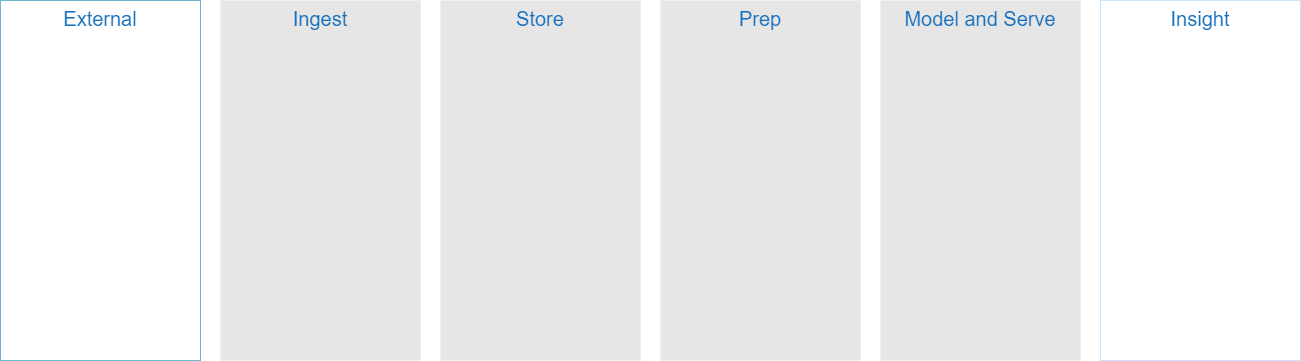

The diagram above was exported from draw.io. Its source (the exported page's mxGraphModel, read from the mxfile embedded in the PNG):
<mxGraphModel dx="1898" dy="962" grid="1" gridSize="10" guides="1" tooltips="1" connect="1" arrows="1" fold="1" page="1" pageScale="1" pageWidth="1100" pageHeight="850" math="0" shadow="0">
  <root>
    <mxCell id="0" />
    <mxCell id="1" parent="0" />
    <mxCell id="2" value="External" style="whiteSpace=wrap;html=1;strokeColor=#6db8cc;fontSize=20;fontColor=#1770bc;verticalAlign=top;" parent="1" vertex="1">
      <mxGeometry x="40" y="40" width="200" height="360" as="geometry" />
    </mxCell>
    <mxCell id="4" value="Ingest" style="whiteSpace=wrap;html=1;strokeColor=none;fontSize=20;fontColor=#1770bc;fillColor=#e6e6e6;verticalAlign=top;" parent="1" vertex="1">
      <mxGeometry x="260" y="40" width="200" height="360" as="geometry" />
    </mxCell>
    <mxCell id="5" value="Store" style="whiteSpace=wrap;html=1;strokeColor=none;fontSize=20;fontColor=#1770bc;fillColor=#e6e6e6;verticalAlign=top;" parent="1" vertex="1">
      <mxGeometry x="480" y="40" width="200" height="360" as="geometry" />
    </mxCell>
    <mxCell id="6" value="Prep" style="whiteSpace=wrap;html=1;strokeColor=none;fontSize=20;fontColor=#1770bc;fillColor=#e6e6e6;verticalAlign=top;" parent="1" vertex="1">
      <mxGeometry x="700" y="40" width="200" height="360" as="geometry" />
    </mxCell>
    <mxCell id="7" value="Model and Serve" style="whiteSpace=wrap;html=1;strokeColor=none;fontSize=20;fontColor=#1770bc;fillColor=#e6e6e6;verticalAlign=top;" parent="1" vertex="1">
      <mxGeometry x="920" y="40" width="200" height="360" as="geometry" />
    </mxCell>
    <mxCell id="8" value="Insight" style="whiteSpace=wrap;html=1;strokeColor=#CCE5FF;fontSize=20;fontColor=#1770bc;fillColor=#FFFFFF;gradientColor=none;verticalAlign=top;" parent="1" vertex="1">
      <mxGeometry x="1140" y="40" width="200" height="360" as="geometry" />
    </mxCell>
  </root>
</mxGraphModel>